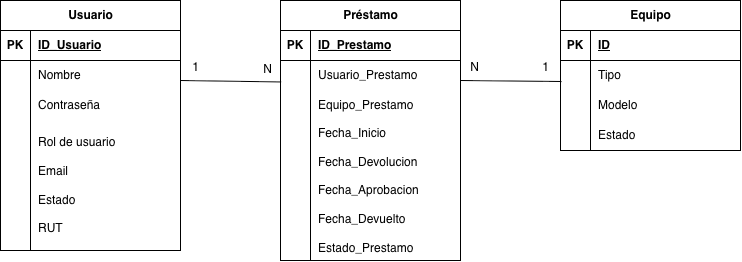

The diagram above was exported from draw.io. Its source (the exported page's mxGraphModel, read from the mxfile embedded in the PNG):
<mxGraphModel dx="1084" dy="803" grid="1" gridSize="10" guides="1" tooltips="1" connect="1" arrows="1" fold="1" page="1" pageScale="1" pageWidth="827" pageHeight="1169" math="0" shadow="0">
  <root>
    <mxCell id="0" />
    <mxCell id="1" parent="0" />
    <mxCell id="L9v0m3kJwHCRlpw4AWPw-5" parent="1" style="shape=table;startSize=30;container=1;collapsible=1;childLayout=tableLayout;fixedRows=1;rowLines=0;fontStyle=1;align=center;resizeLast=1;html=1;" value="Usuario" vertex="1">
      <mxGeometry height="250" width="180" x="80" y="320" as="geometry" />
    </mxCell>
    <mxCell id="L9v0m3kJwHCRlpw4AWPw-6" parent="L9v0m3kJwHCRlpw4AWPw-5" style="shape=tableRow;horizontal=0;startSize=0;swimlaneHead=0;swimlaneBody=0;fillColor=none;collapsible=0;dropTarget=0;points=[[0,0.5],[1,0.5]];portConstraint=eastwest;top=0;left=0;right=0;bottom=1;" value="" vertex="1">
      <mxGeometry height="30" width="180" y="30" as="geometry" />
    </mxCell>
    <mxCell id="L9v0m3kJwHCRlpw4AWPw-7" parent="L9v0m3kJwHCRlpw4AWPw-6" style="shape=partialRectangle;connectable=0;fillColor=none;top=0;left=0;bottom=0;right=0;fontStyle=1;overflow=hidden;whiteSpace=wrap;html=1;" value="PK" vertex="1">
      <mxGeometry height="30" width="30" as="geometry">
        <mxRectangle height="30" width="30" as="alternateBounds" />
      </mxGeometry>
    </mxCell>
    <mxCell id="L9v0m3kJwHCRlpw4AWPw-8" parent="L9v0m3kJwHCRlpw4AWPw-6" style="shape=partialRectangle;connectable=0;fillColor=none;top=0;left=0;bottom=0;right=0;align=left;spacingLeft=6;fontStyle=5;overflow=hidden;whiteSpace=wrap;html=1;" value="ID_Usuario" vertex="1">
      <mxGeometry height="30" width="150" x="30" as="geometry">
        <mxRectangle height="30" width="150" as="alternateBounds" />
      </mxGeometry>
    </mxCell>
    <mxCell id="L9v0m3kJwHCRlpw4AWPw-9" parent="L9v0m3kJwHCRlpw4AWPw-5" style="shape=tableRow;horizontal=0;startSize=0;swimlaneHead=0;swimlaneBody=0;fillColor=none;collapsible=0;dropTarget=0;points=[[0,0.5],[1,0.5]];portConstraint=eastwest;top=0;left=0;right=0;bottom=0;" value="" vertex="1">
      <mxGeometry height="30" width="180" y="60" as="geometry" />
    </mxCell>
    <mxCell id="L9v0m3kJwHCRlpw4AWPw-10" parent="L9v0m3kJwHCRlpw4AWPw-9" style="shape=partialRectangle;connectable=0;fillColor=none;top=0;left=0;bottom=0;right=0;editable=1;overflow=hidden;whiteSpace=wrap;html=1;" value="" vertex="1">
      <mxGeometry height="30" width="30" as="geometry">
        <mxRectangle height="30" width="30" as="alternateBounds" />
      </mxGeometry>
    </mxCell>
    <mxCell id="L9v0m3kJwHCRlpw4AWPw-11" parent="L9v0m3kJwHCRlpw4AWPw-9" style="shape=partialRectangle;connectable=0;fillColor=none;top=0;left=0;bottom=0;right=0;align=left;spacingLeft=6;overflow=hidden;whiteSpace=wrap;html=1;" value="Nombre" vertex="1">
      <mxGeometry height="30" width="150" x="30" as="geometry">
        <mxRectangle height="30" width="150" as="alternateBounds" />
      </mxGeometry>
    </mxCell>
    <mxCell id="L9v0m3kJwHCRlpw4AWPw-12" parent="L9v0m3kJwHCRlpw4AWPw-5" style="shape=tableRow;horizontal=0;startSize=0;swimlaneHead=0;swimlaneBody=0;fillColor=none;collapsible=0;dropTarget=0;points=[[0,0.5],[1,0.5]];portConstraint=eastwest;top=0;left=0;right=0;bottom=0;" value="" vertex="1">
      <mxGeometry height="30" width="180" y="90" as="geometry" />
    </mxCell>
    <mxCell id="L9v0m3kJwHCRlpw4AWPw-13" parent="L9v0m3kJwHCRlpw4AWPw-12" style="shape=partialRectangle;connectable=0;fillColor=none;top=0;left=0;bottom=0;right=0;editable=1;overflow=hidden;whiteSpace=wrap;html=1;" value="" vertex="1">
      <mxGeometry height="30" width="30" as="geometry">
        <mxRectangle height="30" width="30" as="alternateBounds" />
      </mxGeometry>
    </mxCell>
    <mxCell id="L9v0m3kJwHCRlpw4AWPw-14" parent="L9v0m3kJwHCRlpw4AWPw-12" style="shape=partialRectangle;connectable=0;fillColor=none;top=0;left=0;bottom=0;right=0;align=left;spacingLeft=6;overflow=hidden;whiteSpace=wrap;html=1;" value="Contraseña" vertex="1">
      <mxGeometry height="30" width="150" x="30" as="geometry">
        <mxRectangle height="30" width="150" as="alternateBounds" />
      </mxGeometry>
    </mxCell>
    <mxCell id="L9v0m3kJwHCRlpw4AWPw-15" parent="L9v0m3kJwHCRlpw4AWPw-5" style="shape=tableRow;horizontal=0;startSize=0;swimlaneHead=0;swimlaneBody=0;fillColor=none;collapsible=0;dropTarget=0;points=[[0,0.5],[1,0.5]];portConstraint=eastwest;top=0;left=0;right=0;bottom=0;" value="" vertex="1">
      <mxGeometry height="130" width="180" y="120" as="geometry" />
    </mxCell>
    <mxCell id="L9v0m3kJwHCRlpw4AWPw-16" parent="L9v0m3kJwHCRlpw4AWPw-15" style="shape=partialRectangle;connectable=0;fillColor=none;top=0;left=0;bottom=0;right=0;editable=1;overflow=hidden;whiteSpace=wrap;html=1;" value="" vertex="1">
      <mxGeometry height="130" width="30" as="geometry">
        <mxRectangle height="130" width="30" as="alternateBounds" />
      </mxGeometry>
    </mxCell>
    <mxCell id="L9v0m3kJwHCRlpw4AWPw-17" parent="L9v0m3kJwHCRlpw4AWPw-15" style="shape=partialRectangle;connectable=0;fillColor=none;top=0;left=0;bottom=0;right=0;align=left;spacingLeft=6;overflow=hidden;whiteSpace=wrap;html=1;" value="Rol de usuario&lt;div&gt;&lt;br&gt;&lt;/div&gt;&lt;div&gt;Email&lt;/div&gt;&lt;div&gt;&lt;br&gt;&lt;/div&gt;&lt;div&gt;Estado&lt;/div&gt;&lt;div&gt;&lt;br&gt;&lt;/div&gt;&lt;div&gt;RUT&lt;/div&gt;" vertex="1">
      <mxGeometry height="130" width="150" x="30" as="geometry">
        <mxRectangle height="130" width="150" as="alternateBounds" />
      </mxGeometry>
    </mxCell>
    <mxCell id="L9v0m3kJwHCRlpw4AWPw-18" parent="1" style="shape=table;startSize=30;container=1;collapsible=1;childLayout=tableLayout;fixedRows=1;rowLines=0;fontStyle=1;align=center;resizeLast=1;html=1;" value="Equipo" vertex="1">
      <mxGeometry height="150" width="180" x="640" y="320" as="geometry" />
    </mxCell>
    <mxCell id="L9v0m3kJwHCRlpw4AWPw-19" parent="L9v0m3kJwHCRlpw4AWPw-18" style="shape=tableRow;horizontal=0;startSize=0;swimlaneHead=0;swimlaneBody=0;fillColor=none;collapsible=0;dropTarget=0;points=[[0,0.5],[1,0.5]];portConstraint=eastwest;top=0;left=0;right=0;bottom=1;" value="" vertex="1">
      <mxGeometry height="30" width="180" y="30" as="geometry" />
    </mxCell>
    <mxCell id="L9v0m3kJwHCRlpw4AWPw-20" parent="L9v0m3kJwHCRlpw4AWPw-19" style="shape=partialRectangle;connectable=0;fillColor=none;top=0;left=0;bottom=0;right=0;fontStyle=1;overflow=hidden;whiteSpace=wrap;html=1;" value="PK" vertex="1">
      <mxGeometry height="30" width="30" as="geometry">
        <mxRectangle height="30" width="30" as="alternateBounds" />
      </mxGeometry>
    </mxCell>
    <mxCell id="L9v0m3kJwHCRlpw4AWPw-21" parent="L9v0m3kJwHCRlpw4AWPw-19" style="shape=partialRectangle;connectable=0;fillColor=none;top=0;left=0;bottom=0;right=0;align=left;spacingLeft=6;fontStyle=5;overflow=hidden;whiteSpace=wrap;html=1;" value="ID" vertex="1">
      <mxGeometry height="30" width="150" x="30" as="geometry">
        <mxRectangle height="30" width="150" as="alternateBounds" />
      </mxGeometry>
    </mxCell>
    <mxCell id="L9v0m3kJwHCRlpw4AWPw-22" parent="L9v0m3kJwHCRlpw4AWPw-18" style="shape=tableRow;horizontal=0;startSize=0;swimlaneHead=0;swimlaneBody=0;fillColor=none;collapsible=0;dropTarget=0;points=[[0,0.5],[1,0.5]];portConstraint=eastwest;top=0;left=0;right=0;bottom=0;" value="" vertex="1">
      <mxGeometry height="30" width="180" y="60" as="geometry" />
    </mxCell>
    <mxCell id="L9v0m3kJwHCRlpw4AWPw-23" parent="L9v0m3kJwHCRlpw4AWPw-22" style="shape=partialRectangle;connectable=0;fillColor=none;top=0;left=0;bottom=0;right=0;editable=1;overflow=hidden;whiteSpace=wrap;html=1;" value="" vertex="1">
      <mxGeometry height="30" width="30" as="geometry">
        <mxRectangle height="30" width="30" as="alternateBounds" />
      </mxGeometry>
    </mxCell>
    <mxCell id="L9v0m3kJwHCRlpw4AWPw-24" parent="L9v0m3kJwHCRlpw4AWPw-22" style="shape=partialRectangle;connectable=0;fillColor=none;top=0;left=0;bottom=0;right=0;align=left;spacingLeft=6;overflow=hidden;whiteSpace=wrap;html=1;" value="Tipo" vertex="1">
      <mxGeometry height="30" width="150" x="30" as="geometry">
        <mxRectangle height="30" width="150" as="alternateBounds" />
      </mxGeometry>
    </mxCell>
    <mxCell id="L9v0m3kJwHCRlpw4AWPw-25" parent="L9v0m3kJwHCRlpw4AWPw-18" style="shape=tableRow;horizontal=0;startSize=0;swimlaneHead=0;swimlaneBody=0;fillColor=none;collapsible=0;dropTarget=0;points=[[0,0.5],[1,0.5]];portConstraint=eastwest;top=0;left=0;right=0;bottom=0;" value="" vertex="1">
      <mxGeometry height="30" width="180" y="90" as="geometry" />
    </mxCell>
    <mxCell id="L9v0m3kJwHCRlpw4AWPw-26" parent="L9v0m3kJwHCRlpw4AWPw-25" style="shape=partialRectangle;connectable=0;fillColor=none;top=0;left=0;bottom=0;right=0;editable=1;overflow=hidden;whiteSpace=wrap;html=1;" value="" vertex="1">
      <mxGeometry height="30" width="30" as="geometry">
        <mxRectangle height="30" width="30" as="alternateBounds" />
      </mxGeometry>
    </mxCell>
    <mxCell id="L9v0m3kJwHCRlpw4AWPw-27" parent="L9v0m3kJwHCRlpw4AWPw-25" style="shape=partialRectangle;connectable=0;fillColor=none;top=0;left=0;bottom=0;right=0;align=left;spacingLeft=6;overflow=hidden;whiteSpace=wrap;html=1;" value="Modelo" vertex="1">
      <mxGeometry height="30" width="150" x="30" as="geometry">
        <mxRectangle height="30" width="150" as="alternateBounds" />
      </mxGeometry>
    </mxCell>
    <mxCell id="L9v0m3kJwHCRlpw4AWPw-28" parent="L9v0m3kJwHCRlpw4AWPw-18" style="shape=tableRow;horizontal=0;startSize=0;swimlaneHead=0;swimlaneBody=0;fillColor=none;collapsible=0;dropTarget=0;points=[[0,0.5],[1,0.5]];portConstraint=eastwest;top=0;left=0;right=0;bottom=0;" value="" vertex="1">
      <mxGeometry height="30" width="180" y="120" as="geometry" />
    </mxCell>
    <mxCell id="L9v0m3kJwHCRlpw4AWPw-29" parent="L9v0m3kJwHCRlpw4AWPw-28" style="shape=partialRectangle;connectable=0;fillColor=none;top=0;left=0;bottom=0;right=0;editable=1;overflow=hidden;whiteSpace=wrap;html=1;" value="" vertex="1">
      <mxGeometry height="30" width="30" as="geometry">
        <mxRectangle height="30" width="30" as="alternateBounds" />
      </mxGeometry>
    </mxCell>
    <mxCell id="L9v0m3kJwHCRlpw4AWPw-30" parent="L9v0m3kJwHCRlpw4AWPw-28" style="shape=partialRectangle;connectable=0;fillColor=none;top=0;left=0;bottom=0;right=0;align=left;spacingLeft=6;overflow=hidden;whiteSpace=wrap;html=1;" value="Estado" vertex="1">
      <mxGeometry height="30" width="150" x="30" as="geometry">
        <mxRectangle height="30" width="150" as="alternateBounds" />
      </mxGeometry>
    </mxCell>
    <mxCell id="L9v0m3kJwHCRlpw4AWPw-31" parent="1" style="shape=table;startSize=30;container=1;collapsible=1;childLayout=tableLayout;fixedRows=1;rowLines=0;fontStyle=1;align=center;resizeLast=1;html=1;" value="Préstamo" vertex="1">
      <mxGeometry height="260" width="180" x="360" y="320" as="geometry" />
    </mxCell>
    <mxCell id="L9v0m3kJwHCRlpw4AWPw-32" parent="L9v0m3kJwHCRlpw4AWPw-31" style="shape=tableRow;horizontal=0;startSize=0;swimlaneHead=0;swimlaneBody=0;fillColor=none;collapsible=0;dropTarget=0;points=[[0,0.5],[1,0.5]];portConstraint=eastwest;top=0;left=0;right=0;bottom=1;" value="" vertex="1">
      <mxGeometry height="30" width="180" y="30" as="geometry" />
    </mxCell>
    <mxCell id="L9v0m3kJwHCRlpw4AWPw-33" parent="L9v0m3kJwHCRlpw4AWPw-32" style="shape=partialRectangle;connectable=0;fillColor=none;top=0;left=0;bottom=0;right=0;fontStyle=1;overflow=hidden;whiteSpace=wrap;html=1;" value="PK" vertex="1">
      <mxGeometry height="30" width="30" as="geometry">
        <mxRectangle height="30" width="30" as="alternateBounds" />
      </mxGeometry>
    </mxCell>
    <mxCell id="L9v0m3kJwHCRlpw4AWPw-34" parent="L9v0m3kJwHCRlpw4AWPw-32" style="shape=partialRectangle;connectable=0;fillColor=none;top=0;left=0;bottom=0;right=0;align=left;spacingLeft=6;fontStyle=5;overflow=hidden;whiteSpace=wrap;html=1;" value="ID_Prestamo" vertex="1">
      <mxGeometry height="30" width="150" x="30" as="geometry">
        <mxRectangle height="30" width="150" as="alternateBounds" />
      </mxGeometry>
    </mxCell>
    <mxCell id="L9v0m3kJwHCRlpw4AWPw-35" parent="L9v0m3kJwHCRlpw4AWPw-31" style="shape=tableRow;horizontal=0;startSize=0;swimlaneHead=0;swimlaneBody=0;fillColor=none;collapsible=0;dropTarget=0;points=[[0,0.5],[1,0.5]];portConstraint=eastwest;top=0;left=0;right=0;bottom=0;" value="" vertex="1">
      <mxGeometry height="30" width="180" y="60" as="geometry" />
    </mxCell>
    <mxCell id="L9v0m3kJwHCRlpw4AWPw-36" parent="L9v0m3kJwHCRlpw4AWPw-35" style="shape=partialRectangle;connectable=0;fillColor=none;top=0;left=0;bottom=0;right=0;editable=1;overflow=hidden;whiteSpace=wrap;html=1;" value="" vertex="1">
      <mxGeometry height="30" width="30" as="geometry">
        <mxRectangle height="30" width="30" as="alternateBounds" />
      </mxGeometry>
    </mxCell>
    <mxCell id="L9v0m3kJwHCRlpw4AWPw-37" parent="L9v0m3kJwHCRlpw4AWPw-35" style="shape=partialRectangle;connectable=0;fillColor=none;top=0;left=0;bottom=0;right=0;align=left;spacingLeft=6;overflow=hidden;whiteSpace=wrap;html=1;" value="Usuario_Prestamo" vertex="1">
      <mxGeometry height="30" width="150" x="30" as="geometry">
        <mxRectangle height="30" width="150" as="alternateBounds" />
      </mxGeometry>
    </mxCell>
    <mxCell id="L9v0m3kJwHCRlpw4AWPw-38" parent="L9v0m3kJwHCRlpw4AWPw-31" style="shape=tableRow;horizontal=0;startSize=0;swimlaneHead=0;swimlaneBody=0;fillColor=none;collapsible=0;dropTarget=0;points=[[0,0.5],[1,0.5]];portConstraint=eastwest;top=0;left=0;right=0;bottom=0;" value="" vertex="1">
      <mxGeometry height="30" width="180" y="90" as="geometry" />
    </mxCell>
    <mxCell id="L9v0m3kJwHCRlpw4AWPw-39" parent="L9v0m3kJwHCRlpw4AWPw-38" style="shape=partialRectangle;connectable=0;fillColor=none;top=0;left=0;bottom=0;right=0;editable=1;overflow=hidden;whiteSpace=wrap;html=1;" value="" vertex="1">
      <mxGeometry height="30" width="30" as="geometry">
        <mxRectangle height="30" width="30" as="alternateBounds" />
      </mxGeometry>
    </mxCell>
    <mxCell id="L9v0m3kJwHCRlpw4AWPw-40" parent="L9v0m3kJwHCRlpw4AWPw-38" style="shape=partialRectangle;connectable=0;fillColor=none;top=0;left=0;bottom=0;right=0;align=left;spacingLeft=6;overflow=hidden;whiteSpace=wrap;html=1;" value="Equipo_Prestamo" vertex="1">
      <mxGeometry height="30" width="150" x="30" as="geometry">
        <mxRectangle height="30" width="150" as="alternateBounds" />
      </mxGeometry>
    </mxCell>
    <mxCell id="L9v0m3kJwHCRlpw4AWPw-41" parent="L9v0m3kJwHCRlpw4AWPw-31" style="shape=tableRow;horizontal=0;startSize=0;swimlaneHead=0;swimlaneBody=0;fillColor=none;collapsible=0;dropTarget=0;points=[[0,0.5],[1,0.5]];portConstraint=eastwest;top=0;left=0;right=0;bottom=0;" value="" vertex="1">
      <mxGeometry height="140" width="180" y="120" as="geometry" />
    </mxCell>
    <mxCell id="L9v0m3kJwHCRlpw4AWPw-42" parent="L9v0m3kJwHCRlpw4AWPw-41" style="shape=partialRectangle;connectable=0;fillColor=none;top=0;left=0;bottom=0;right=0;editable=1;overflow=hidden;whiteSpace=wrap;html=1;" value="" vertex="1">
      <mxGeometry height="140" width="30" as="geometry">
        <mxRectangle height="140" width="30" as="alternateBounds" />
      </mxGeometry>
    </mxCell>
    <mxCell id="L9v0m3kJwHCRlpw4AWPw-43" parent="L9v0m3kJwHCRlpw4AWPw-41" style="shape=partialRectangle;connectable=0;fillColor=none;top=0;left=0;bottom=0;right=0;align=left;spacingLeft=6;overflow=hidden;whiteSpace=wrap;html=1;" value="Fecha_Inicio&lt;div&gt;&lt;br&gt;&lt;/div&gt;&lt;div&gt;Fecha_Devolucion&lt;/div&gt;&lt;div&gt;&lt;br&gt;&lt;/div&gt;&lt;div&gt;Fecha_Aprobacion&lt;/div&gt;&lt;div&gt;&lt;br&gt;&lt;/div&gt;&lt;div&gt;Fecha_Devuelto&lt;/div&gt;&lt;div&gt;&lt;br&gt;&lt;/div&gt;&lt;div&gt;Estado_Prestamo&lt;/div&gt;" vertex="1">
      <mxGeometry height="140" width="150" x="30" as="geometry">
        <mxRectangle height="140" width="150" as="alternateBounds" />
      </mxGeometry>
    </mxCell>
    <mxCell id="L9v0m3kJwHCRlpw4AWPw-48" edge="1" parent="1" style="endArrow=none;html=1;rounded=0;entryX=0.003;entryY=0.715;entryDx=0;entryDy=0;entryPerimeter=0;" target="L9v0m3kJwHCRlpw4AWPw-35" value="">
      <mxGeometry relative="1" as="geometry">
        <mxPoint x="260" y="400" as="sourcePoint" />
        <mxPoint x="330" y="400" as="targetPoint" />
      </mxGeometry>
    </mxCell>
    <mxCell id="L9v0m3kJwHCRlpw4AWPw-49" connectable="0" parent="L9v0m3kJwHCRlpw4AWPw-48" style="resizable=0;html=1;whiteSpace=wrap;align=right;verticalAlign=bottom;" value="N" vertex="1">
      <mxGeometry relative="1" x="1" as="geometry">
        <mxPoint x="-7" y="-5" as="offset" />
      </mxGeometry>
    </mxCell>
    <mxCell id="L9v0m3kJwHCRlpw4AWPw-50" connectable="0" parent="1" style="resizable=0;html=1;whiteSpace=wrap;align=right;verticalAlign=bottom;" value="1" vertex="1">
      <mxGeometry x="280" y="395" as="geometry" />
    </mxCell>
    <mxCell id="L9v0m3kJwHCRlpw4AWPw-51" edge="1" parent="1" style="endArrow=none;html=1;rounded=0;entryX=0.003;entryY=0.715;entryDx=0;entryDy=0;entryPerimeter=0;" value="">
      <mxGeometry relative="1" as="geometry">
        <mxPoint x="540" y="400" as="sourcePoint" />
        <mxPoint x="641" y="401" as="targetPoint" />
      </mxGeometry>
    </mxCell>
    <mxCell id="L9v0m3kJwHCRlpw4AWPw-52" connectable="0" parent="L9v0m3kJwHCRlpw4AWPw-51" style="resizable=0;html=1;whiteSpace=wrap;align=right;verticalAlign=bottom;" value="N" vertex="1">
      <mxGeometry relative="1" x="1" as="geometry">
        <mxPoint x="-81" y="-6" as="offset" />
      </mxGeometry>
    </mxCell>
    <mxCell id="L9v0m3kJwHCRlpw4AWPw-53" connectable="0" parent="1" style="resizable=0;html=1;whiteSpace=wrap;align=right;verticalAlign=bottom;" value="1" vertex="1">
      <mxGeometry x="630" y="395" as="geometry" />
    </mxCell>
  </root>
</mxGraphModel>